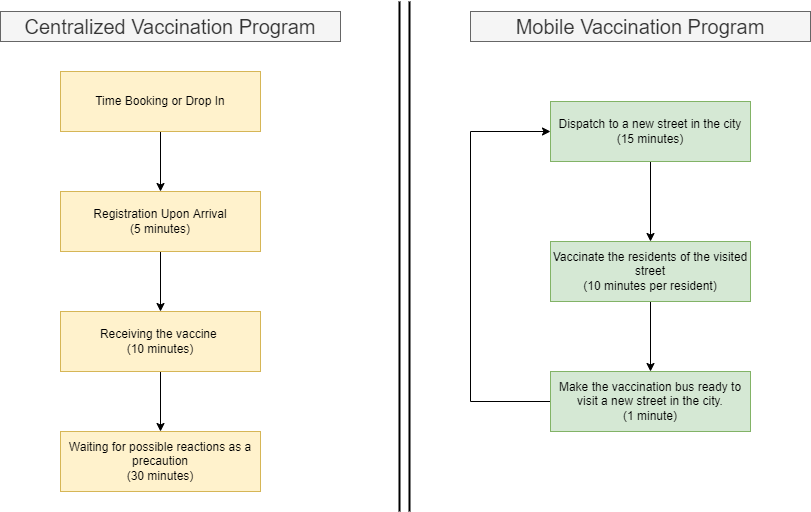

The diagram above was exported from draw.io. Its source (the exported page's mxGraphModel, read from the mxfile embedded in the PNG):
<mxGraphModel dx="1422" dy="882" grid="1" gridSize="10" guides="1" tooltips="1" connect="1" arrows="1" fold="1" page="1" pageScale="1" pageWidth="827" pageHeight="1169" math="0" shadow="0">
  <root>
    <mxCell id="0" />
    <mxCell id="1" parent="0" />
    <mxCell id="OAYVwMkJanczo5-HI9Xi-6" style="edgeStyle=orthogonalEdgeStyle;rounded=0;orthogonalLoop=1;jettySize=auto;html=1;exitX=0.5;exitY=1;exitDx=0;exitDy=0;" parent="1" source="OAYVwMkJanczo5-HI9Xi-1" target="OAYVwMkJanczo5-HI9Xi-2" edge="1">
      <mxGeometry relative="1" as="geometry" />
    </mxCell>
    <mxCell id="OAYVwMkJanczo5-HI9Xi-1" value="Time Booking or Drop In" style="rounded=0;whiteSpace=wrap;html=1;fillColor=#fff2cc;strokeColor=#d6b656;" parent="1" vertex="1">
      <mxGeometry x="80" y="80" width="200" height="60" as="geometry" />
    </mxCell>
    <mxCell id="OAYVwMkJanczo5-HI9Xi-8" style="edgeStyle=orthogonalEdgeStyle;rounded=0;orthogonalLoop=1;jettySize=auto;html=1;" parent="1" source="OAYVwMkJanczo5-HI9Xi-2" target="OAYVwMkJanczo5-HI9Xi-3" edge="1">
      <mxGeometry relative="1" as="geometry" />
    </mxCell>
    <mxCell id="OAYVwMkJanczo5-HI9Xi-2" value="Registration Upon Arrival&lt;br&gt;(5 minutes)" style="rounded=0;whiteSpace=wrap;html=1;fillColor=#fff2cc;strokeColor=#d6b656;" parent="1" vertex="1">
      <mxGeometry x="80" y="200" width="200" height="60" as="geometry" />
    </mxCell>
    <mxCell id="OAYVwMkJanczo5-HI9Xi-9" style="edgeStyle=orthogonalEdgeStyle;rounded=0;orthogonalLoop=1;jettySize=auto;html=1;" parent="1" source="OAYVwMkJanczo5-HI9Xi-3" target="OAYVwMkJanczo5-HI9Xi-5" edge="1">
      <mxGeometry relative="1" as="geometry" />
    </mxCell>
    <mxCell id="OAYVwMkJanczo5-HI9Xi-3" value="Receiving the vaccine&amp;nbsp;&lt;br&gt;(10 minutes)" style="rounded=0;whiteSpace=wrap;html=1;fillColor=#fff2cc;strokeColor=#d6b656;" parent="1" vertex="1">
      <mxGeometry x="80" y="320" width="200" height="60" as="geometry" />
    </mxCell>
    <mxCell id="OAYVwMkJanczo5-HI9Xi-5" value="Waiting for possible reactions as a precaution&lt;br&gt;(30 minutes)" style="rounded=0;whiteSpace=wrap;html=1;fillColor=#fff2cc;strokeColor=#d6b656;" parent="1" vertex="1">
      <mxGeometry x="80" y="440" width="200" height="60" as="geometry" />
    </mxCell>
    <mxCell id="OAYVwMkJanczo5-HI9Xi-20" style="edgeStyle=orthogonalEdgeStyle;rounded=0;orthogonalLoop=1;jettySize=auto;html=1;entryX=0.5;entryY=0;entryDx=0;entryDy=0;" parent="1" source="OAYVwMkJanczo5-HI9Xi-13" target="OAYVwMkJanczo5-HI9Xi-14" edge="1">
      <mxGeometry relative="1" as="geometry" />
    </mxCell>
    <mxCell id="OAYVwMkJanczo5-HI9Xi-13" value="Dispatch to a new street in the city&lt;br&gt;(15 minutes)" style="rounded=0;whiteSpace=wrap;html=1;fillColor=#d5e8d4;strokeColor=#82b366;" parent="1" vertex="1">
      <mxGeometry x="570" y="110" width="200" height="60" as="geometry" />
    </mxCell>
    <mxCell id="OAYVwMkJanczo5-HI9Xi-21" style="edgeStyle=orthogonalEdgeStyle;rounded=0;orthogonalLoop=1;jettySize=auto;html=1;" parent="1" source="OAYVwMkJanczo5-HI9Xi-14" target="OAYVwMkJanczo5-HI9Xi-16" edge="1">
      <mxGeometry relative="1" as="geometry" />
    </mxCell>
    <mxCell id="OAYVwMkJanczo5-HI9Xi-14" value="Vaccinate the residents of the visited street&lt;br&gt;(10 minutes per resident)" style="rounded=0;whiteSpace=wrap;html=1;fillColor=#d5e8d4;strokeColor=#82b366;" parent="1" vertex="1">
      <mxGeometry x="570" y="250" width="200" height="60" as="geometry" />
    </mxCell>
    <mxCell id="OAYVwMkJanczo5-HI9Xi-23" style="edgeStyle=orthogonalEdgeStyle;rounded=0;orthogonalLoop=1;jettySize=auto;html=1;entryX=0;entryY=0.5;entryDx=0;entryDy=0;" parent="1" source="OAYVwMkJanczo5-HI9Xi-16" target="OAYVwMkJanczo5-HI9Xi-13" edge="1">
      <mxGeometry relative="1" as="geometry">
        <Array as="points">
          <mxPoint x="490" y="410" />
          <mxPoint x="490" y="140" />
        </Array>
      </mxGeometry>
    </mxCell>
    <mxCell id="OAYVwMkJanczo5-HI9Xi-16" value="Make the vaccination bus ready to visit a new street in the city.&lt;br&gt;(1 minute)" style="rounded=0;whiteSpace=wrap;html=1;fillColor=#d5e8d4;strokeColor=#82b366;" parent="1" vertex="1">
      <mxGeometry x="570" y="380" width="200" height="60" as="geometry" />
    </mxCell>
    <mxCell id="OAYVwMkJanczo5-HI9Xi-24" value="&lt;font style=&quot;font-size: 20px&quot;&gt;Centralized Vaccination Program&lt;/font&gt;" style="text;html=1;strokeColor=#666666;fillColor=#f5f5f5;align=center;verticalAlign=middle;whiteSpace=wrap;rounded=0;fontColor=#333333;" parent="1" vertex="1">
      <mxGeometry x="20" y="20" width="340" height="30" as="geometry" />
    </mxCell>
    <mxCell id="OAYVwMkJanczo5-HI9Xi-25" value="&lt;font style=&quot;font-size: 20px&quot;&gt;Mobile Vaccination Program&lt;/font&gt;" style="text;html=1;strokeColor=#666666;fillColor=#f5f5f5;align=center;verticalAlign=middle;whiteSpace=wrap;rounded=0;fontColor=#333333;" parent="1" vertex="1">
      <mxGeometry x="490" y="20" width="340" height="30" as="geometry" />
    </mxCell>
    <mxCell id="OAYVwMkJanczo5-HI9Xi-27" value="" style="line;strokeWidth=2;direction=south;html=1;fontSize=20;" parent="1" vertex="1">
      <mxGeometry x="414" y="10" width="10" height="510" as="geometry" />
    </mxCell>
    <mxCell id="OAYVwMkJanczo5-HI9Xi-28" value="" style="line;strokeWidth=2;direction=south;html=1;fontSize=20;" parent="1" vertex="1">
      <mxGeometry x="424" y="10" width="10" height="510" as="geometry" />
    </mxCell>
  </root>
</mxGraphModel>